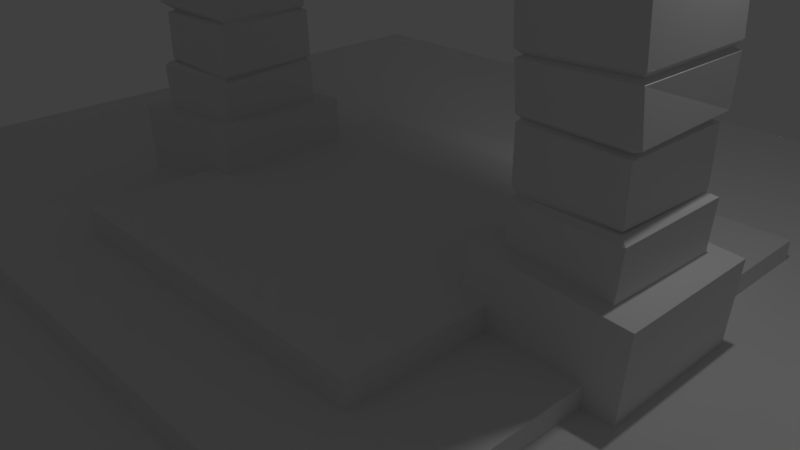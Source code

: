 # Source: gate.blend  (saved by Blender 2.78.0; exported with 4.5.12 LTS)
import bpy
from mathutils import Matrix  # noqa: F401  (used for matrix-valued properties, if any)

bpy.ops.wm.read_factory_settings(use_empty=True)
scene = bpy.context.scene
scene.name = 'Scene'

# ---- collections
col_collection_1 = bpy.data.collections.new('Collection 1'); scene.collection.children.link(col_collection_1)

# ---- world
world_world = bpy.data.worlds.new('World'); scene.world = world_world
world_world.color = (0.05088, 0.05088, 0.05088)
world_world.use_sun_shadow = False
world_world.sun_shadow_jitter_overblur = 0.0
world_world.cycles.sampling_method = 'MANUAL'

# ---- cameras
cam_camera = bpy.data.cameras.new('Camera')
cam_camera.clip_end = 100.0
cam_camera.lens = 35.0
cam_camera.sensor_width = 32.0
cam_camera.sensor_height = 18.0
cam_camera.ortho_scale = 7.314
cam_camera.dof.focus_distance = 0.0
cam_camera.dof.aperture_fstop = 128.0

# ---- lights
light_lamp = bpy.data.lights.new('Lamp', 'POINT')
light_lamp.transmission_factor = 0.0
light_lamp.cutoff_distance = 30.0
light_lamp.energy = 100.0
light_lamp.shadow_buffer_clip_start = 1.001
light_lamp.shadow_soft_size = 0.1
light_lamp.shadow_maximum_resolution = 0.006
light_lamp.use_absolute_resolution = True

# ---- meshes
me_plane = bpy.data.meshes.new('Plane')
me_plane.from_pydata([(-1.0, -1.0, 0.0), (1.0, -1.0, 0.0), (-1.0, 1.0, 0.0), (1.0, 1.0, 0.0), (-1.0, 0.0, 0.0), (0.0, -1.0, 0.0), (1.0, 0.0, 0.0), (0.0, 1.0, 0.0), (-0.25, -0.25, 0.1225), (-1.0, -0.5, 0.0), (0.5, -1.0, 0.0), (1.0, 0.5, 0.0), (-0.5, 1.0, 0.0), (-1.0, 0.5, 0.0), (-0.5, -1.0, 0.0), (1.0, -0.5, 0.0), (0.5, 1.0, 0.0), (0.25, -0.25, 0.1225), (-0.25, 0.25, 0.1225), (0.25, 0.25, 0.1225), (0.25, 0.5, 0.1225), (0.5, 0.25, 0.1225), (-0.25, 0.5, 0.1225), (-0.5, 0.25, 0.1225), (-0.25, -0.5, 0.1225), (-1.0, -0.75, 0.0), (0.75, -1.0, 0.0), (1.0, 0.75, 0.0), (-0.75, 1.0, 0.0), (-1.0, 0.25, 0.0), (-0.25, -1.0, 0.0), (1.0, -0.25, 0.0), (0.25, 1.0, 0.0), (0.0, 0.75, 0.0), (-0.5, -0.25, 0.1225), (-0.75, 0.0, 0.0), (0.25, -0.5, 0.1225), (-1.0, -0.25, 0.0), (0.25, -1.0, 0.0), (1.0, 0.25, 0.0), (-0.25, 1.0, 0.0), (-1.0, 0.75, 0.0), (-0.75, -1.0, 0.0), (1.0, -0.75, 0.0), (0.75, 1.0, 0.0), (0.5, -0.25, 0.1225), (0.0, -0.75, 0.0), (-0.25, 0.0, 0.1225), (0.75, 0.0, 0.0), (0.0, 0.25, 0.1225), (0.5, -0.75, 0.0), (0.25, 0.0, 0.1225), (0.75, -0.5, 0.0), (0.0, -0.25, 0.1225), (-0.5, -0.75, 0.0), (-0.75, -0.5, 0.0), (0.5, 0.5, 0.1225), (-0.5, 0.75, 0.0), (-0.5, 0.5, 0.1225), (-0.75, 0.5, 0.0), (-0.5, -0.5, 0.1225), (0.5, 0.75, 0.0), (0.5, -0.5, 0.1225), (0.5, 0.0, 0.1225), (0.75, 0.5, 0.0), (0.75, 0.25, 0.0), (-0.5, 0.0, 0.1225), (0.25, 0.75, 0.0), (0.0, -0.5, 0.1225), (-0.75, 0.25, 0.0), (-0.75, 0.75, 0.0), (-0.25, -0.75, 0.0), (-0.75, -0.75, 0.0), (-0.75, -0.25, 0.0), (0.75, -0.75, 0.0), (0.25, -0.75, 0.0), (0.0, 0.5, 0.1225), (0.75, -0.25, 0.0), (0.0, 0.0, 0.1225), (-0.25, 0.75, 0.0), (0.75, 0.75, 0.0), (0.0, 0.5, 0.0549), (0.0, -0.5, 0.0549), (-0.5, 0.0, 0.0549), (0.5, 0.0, 0.0549), (0.5, -0.5, 0.0549), (-0.5, -0.5, 0.0549), (-0.5, 0.5, 0.0549), (0.5, 0.5, 0.0549), (0.0, 0.75, 0.0549), (-0.75, 0.0, 0.0549), (0.0, -0.75, 0.0549), (0.75, 0.0, 0.0549), (0.5, -0.25, 0.0549), (0.5, -0.75, 0.0549), (0.25, -0.5, 0.0549), (0.75, -0.5, 0.0549), (-0.5, -0.25, 0.0549), (-0.5, -0.75, 0.0549), (-0.75, -0.5, 0.0549), (-0.25, -0.5, 0.0549), (-0.5, 0.75, 0.0549), (-0.5, 0.25, 0.0549), (-0.75, 0.5, 0.0549), (-0.25, 0.5, 0.0549), (0.5, 0.75, 0.0549), (0.5, 0.25, 0.0549), (0.25, 0.5, 0.0549), (0.75, 0.5, 0.0549), (0.75, 0.25, 0.0549), (0.25, 0.75, 0.0549), (-0.75, 0.25, 0.0549), (-0.75, 0.75, 0.0549), (-0.25, -0.75, 0.0549), (-0.75, -0.75, 0.0549), (-0.75, -0.25, 0.0549), (0.75, -0.75, 0.0549), (0.25, -0.75, 0.0549), (0.75, -0.25, 0.0549), (-0.25, 0.75, 0.0549), (0.75, 0.75, 0.0549), (-1.6, -1.0, 0.0), (-1.6, 1.0, 0.0), (-1.6, 0.0, 0.0), (-1.6, -0.5, 0.0), (-1.6, 0.5, 0.0), (-1.6, -0.75, 0.0), (-1.6, 0.25, 0.0), (-1.6, -0.25, 0.0), (-1.6, 0.75, 0.0), (1.6, -1.0, 0.0), (1.6, 1.0, 0.0), (1.6, 0.0, 0.0), (1.6, 0.5, 0.0), (1.6, -0.5, 0.0), (1.6, 0.75, 0.0), (1.6, -0.25, 0.0), (1.6, 0.25, 0.0), (1.6, -0.75, 0.0), (-1.0, 1.6, 0.0), (1.0, 1.6, 0.0), (0.0, 1.6, 0.0), (-0.5, 1.6, 0.0), (0.5, 1.6, 0.0), (-0.75, 1.6, 0.0), (0.25, 1.6, 0.0), (-0.25, 1.6, 0.0), (0.75, 1.6, 0.0), (-1.6, 1.6, 0.0), (1.6, 1.6, 0.0), (-1.0, -1.6, 0.0), (1.0, -1.6, 0.0), (0.0, -1.6, 0.0), (0.5, -1.6, 0.0), (-0.5, -1.6, 0.0), (0.75, -1.6, 0.0), (-0.25, -1.6, 0.0), (0.25, -1.6, 0.0), (-0.75, -1.6, 0.0), (-1.6, -1.6, 0.0), (1.6, -1.6, 0.0)], [], [(80, 27, 3, 44), (79, 33, 7, 40), (68, 36, 17, 53), (77, 31, 6, 48), (53, 17, 51, 78), (47, 78, 49, 18), (74, 43, 15, 52), (66, 47, 18, 23), (23, 18, 22, 58), (51, 63, 21, 19), (70, 57, 12, 28), (78, 51, 19, 49), (49, 19, 20, 76), (67, 61, 16, 32), (19, 21, 56, 20), (65, 39, 11, 64), (18, 49, 76, 22), (17, 45, 63, 51), (48, 6, 39, 65), (8, 53, 78, 47), (74, 52, 96, 116), (70, 59, 103, 112), (33, 67, 32, 7), (79, 57, 101, 119), (75, 50, 94, 117), (55, 72, 114, 99), (46, 75, 117, 91), (71, 46, 91, 113), (29, 69, 59, 13), (4, 35, 69, 29), (52, 77, 118, 96), (41, 70, 28, 2), (13, 59, 70, 41), (54, 71, 113, 98), (61, 67, 110, 105), (14, 30, 71, 54), (30, 5, 46, 71), (25, 72, 55, 9), (0, 42, 72, 25), (42, 14, 54, 72), (37, 73, 35, 4), (9, 55, 73, 37), (77, 48, 92, 118), (73, 55, 99, 115), (10, 26, 74, 50), (26, 1, 43, 74), (80, 61, 105, 120), (5, 38, 75, 46), (38, 10, 50, 75), (67, 33, 89, 110), (35, 73, 115, 90), (69, 35, 90, 111), (64, 80, 120, 108), (72, 54, 98, 114), (52, 15, 31, 77), (59, 69, 111, 103), (48, 65, 109, 92), (50, 74, 116, 94), (57, 79, 40, 12), (57, 70, 112, 101), (65, 64, 108, 109), (61, 80, 44, 16), (33, 79, 119, 89), (64, 11, 27, 80), (85, 93, 45, 62), (107, 81, 76, 20), (117, 94, 85, 95), (115, 97, 83, 90), (114, 98, 86, 99), (113, 91, 82, 100), (111, 102, 87, 103), (82, 95, 36, 68), (102, 83, 66, 23), (106, 109, 108, 88), (84, 92, 109, 106), (106, 88, 56, 21), (104, 87, 58, 22), (93, 84, 63, 45), (81, 107, 110, 89), (107, 88, 105, 110), (100, 82, 68, 24), (87, 102, 23, 58), (88, 107, 20, 56), (90, 83, 102, 111), (103, 87, 101, 112), (98, 113, 100, 86), (99, 86, 97, 115), (94, 116, 96, 85), (91, 117, 95, 82), (86, 100, 24, 60), (84, 106, 21, 63), (97, 86, 60, 34), (93, 118, 92, 84), (85, 96, 118, 93), (95, 85, 62, 36), (83, 97, 34, 66), (81, 104, 22, 76), (87, 104, 119, 101), (104, 81, 89, 119), (88, 108, 120, 105), (36, 62, 45, 17), (34, 8, 47, 66), (60, 24, 8, 34), (24, 68, 53, 8), (37, 4, 123, 128), (4, 29, 127, 123), (29, 13, 125, 127), (0, 25, 126, 121), (25, 9, 124, 126), (13, 41, 129, 125), (41, 2, 122, 129), (9, 37, 128, 124), (6, 31, 136, 132), (31, 15, 134, 136), (3, 27, 135, 131), (27, 11, 133, 135), (15, 43, 138, 134), (43, 1, 130, 138), (11, 39, 137, 133), (39, 6, 132, 137), (2, 28, 144, 139), (7, 32, 145, 141), (40, 7, 141, 146), (44, 3, 140, 147), (3, 131, 149, 140), (12, 40, 146, 142), (122, 2, 139, 148), (16, 44, 147, 143), (28, 12, 142, 144), (32, 16, 143, 145), (14, 42, 158, 154), (26, 10, 153, 155), (30, 14, 154, 156), (130, 1, 151, 160), (1, 26, 155, 151), (5, 30, 156, 152), (38, 5, 152, 157), (0, 121, 159, 150), (42, 0, 150, 158), (10, 38, 157, 153)])
me_plane.use_remesh_preserve_volume = False
me_plane.use_remesh_preserve_attributes = False
me_plane.use_mirror_vertex_groups = False
me_plane.update()
me_cube_001 = bpy.data.meshes.new('Cube.001')
me_cube_001.from_pydata([(-5.573, -1.293, -1.034), (-5.671, -1.3, 1.647), (-5.552, 1.393, -1.008), (-5.649, 1.386, 1.672), (-2.893, -1.316, -0.7162), (-2.991, -1.323, 1.964), (-2.871, 1.37, -0.6907), (-2.969, 1.363, 1.99), (-5.152, 1.109, 1.474), (-5.216, -1.016, 1.319), (-5.131, -0.9097, 3.362), (-5.112, 1.04, 3.404), (-3.339, 1.011, 1.54), (-3.44, 0.9155, 3.298), (-3.297, -0.9935, 1.597), (-3.414, -0.9468, 3.441), (-5.041, 0.9505, 3.396), (-3.286, 0.9844, 6.63), (-5.018, -0.8584, 5.205), (-5.005, 0.8876, 5.18), (-5.227, -1.022, 6.789), (-3.38, 0.8795, 5.208), (-5.182, 1.07, 6.786), (-3.474, -0.9143, 5.169), (-3.288, 1.011, 6.868), (-5.182, 1.062, 7.052), (-5.156, -0.9374, 6.886), (-5.107, 0.9692, 6.88), (-3.394, -1.049, 6.624), (-3.377, 0.9228, 6.712), (-5.235, -1.025, 7.058), (-3.425, -0.9839, 6.779), (-5.065, -0.9011, 8.777), (-5.019, 0.9332, 8.772), (-3.371, 0.9321, 8.619), (-3.401, -0.9457, 8.616), (-5.053, -0.8856, 10.52), (-5.023, 0.865, 10.52), (-3.454, 0.8437, 10.44), (-3.477, -0.8734, 10.17), (-4.981, -0.9956, 12.08), (-5.097, 0.8648, 12.03), (-4.892, -0.8982, 12.21), (-5.009, 0.7829, 12.17), (-3.293, -0.8833, 11.79), (-3.544, 0.8193, 11.93), (-3.353, 1.015, 11.73), (-3.371, -0.7966, 11.93), (-4.674, -0.9086, 13.77), (-4.808, 0.731, 13.88), (-3.385, 0.8208, 13.03), (-3.27, -0.7715, 13.0), (-4.32, -0.9212, 15.45), (-4.45, 0.7835, 15.46), (-3.015, 0.8651, 14.14), (-2.924, -0.8121, 14.08), (-4.018, 0.8782, 16.82), (-3.869, -1.058, 16.76), (-3.721, -0.8664, 16.87), (-3.736, 0.7996, 16.88), (-2.546, -0.8572, 14.77), (-2.626, 0.7213, 15.01), (-2.675, 0.8998, 14.84), (-2.564, -0.741, 14.99), (-0.9679, 0.7828, 16.45), (-1.562, 1.024, 19.44), (-3.183, -0.8632, 17.68), (-3.166, 0.809, 17.63), (-1.125, -0.9172, 16.71), (-2.322, 0.7321, 15.62), (-1.643, -0.9821, 19.62), (-2.286, -0.8165, 15.6), (-1.586, -0.9224, 16.28), (-1.52, 0.761, 16.2), (-2.425, -0.8874, 18.78), (-2.376, 0.8969, 18.58), (-2.283, 0.987, 18.81), (-1.686, 0.677, 16.2), (-2.322, -0.9634, 19.01), (-1.724, -0.7755, 16.27), (-1.925, -0.9628, 19.46), (-1.204, -0.9186, 16.66), (-1.703, -0.8408, 19.3), (-1.68, 0.8964, 19.18), (-1.889, 1.0, 19.25), (-1.134, 0.689, 16.69), (-1.208, 0.7691, 16.46), (-1.193, -0.8657, 16.79), (-0.6916, -0.9282, 16.85), (-0.642, 0.7958, 16.67), (-0.8398, -0.803, 19.93), (-0.8678, 0.9393, 19.65), (-1.03, 1.044, 19.77), (-0.5996, 0.7161, 16.9), (-1.05, -0.9981, 20.0), (-0.5988, -1.054, 17.2), (-5.28, -1.013, 3.246), (-5.231, 1.109, 3.25), (-3.342, 1.013, 3.208), (-3.34, -0.9903, 3.298), (-5.139, -0.9459, 3.49), (-5.1, 0.9879, 3.483), (-3.342, 0.9498, 3.493), (-3.35, -0.9843, 3.532), (-5.142, -0.9434, 5.118), (-5.102, 0.9904, 5.112), (-3.345, 0.9523, 5.121), (-3.384, -0.9815, 5.13), (-5.229, -0.9772, 5.428), (-5.244, 1.046, 5.425), (-3.333, 0.9549, 5.329), (-3.44, -0.9566, 5.265), (-3.411, -1.076, 6.875), (-0.000696, -1.144, 20.66), (0.00112, 1.319, 20.34), (-8.523e-05, 1.029, 16.45), (-6.291e-05, -1.167, 16.74), (-5.19, -1.025, 8.573), (-5.137, 1.063, 8.567), (-3.242, 1.012, 8.383), (-3.366, -1.075, 8.39), (-5.154, -0.9702, 9.023), (-5.104, 0.993, 9.02), (-3.309, 1.093, 8.89), (-3.378, -1.018, 8.734), (-5.152, -0.9692, 10.34), (-5.101, 0.994, 10.34), (-3.308, 0.9643, 10.31), (-3.337, -1.017, 10.03), (-5.082, -1.011, 10.73), (-5.1, 0.8483, 10.69), (-3.372, 0.9982, 10.67), (-3.363, -0.8993, 10.44), (-4.898, -1.032, 12.45), (-5.027, 0.7948, 12.4), (-3.458, 0.9038, 12.05), (-3.328, -0.859, 12.09), (-4.773, -1.026, 13.66), (-4.902, 0.815, 13.61), (-3.32, 0.9247, 12.88), (-3.19, -0.8381, 12.91), (-4.748, -1.055, 14.07), (-4.894, 0.8549, 14.09), (-3.281, 0.9756, 13.06), (-3.137, -0.9344, 13.03), (-4.447, -1.034, 15.32), (-4.592, 0.8761, 15.33), (-3.019, 0.998, 13.89), (-2.875, -0.9119, 13.86), (-4.3, -1.041, 15.77), (-4.46, 0.9219, 15.83), (-2.907, 0.9461, 14.19), (-2.769, -0.8982, 14.11), (-3.683, -1.003, 17.08), (-3.699, 0.8672, 17.08), (-2.484, 0.7824, 15.05), (-2.48, -0.8209, 15.07), (-3.354, -1.005, 17.79), (-3.371, 0.9437, 17.79), (-2.277, 0.8537, 15.39), (-2.266, -0.9, 15.38), (-3.223, -1.017, 17.99), (-3.16, 1.018, 17.97), (-2.139, 0.9118, 15.49), (-2.132, -0.9008, 15.5), (-2.631, -1.032, 18.82), (-2.574, 1.027, 18.56), (-1.697, 0.9197, 15.93), (-1.69, -0.8929, 15.93), (-0.8439, 1.281, 20.34), (-0.3984, 0.9989, 16.42), (-0.4675, -1.164, 16.71), (-0.7968, -1.154, 20.66)], [], [(0, 1, 3, 2), (2, 3, 7, 6), (6, 7, 5, 4), (4, 5, 1, 0), (2, 6, 4, 0), (7, 3, 1, 5), (96, 10, 11, 97), (97, 11, 13, 98), (98, 13, 15, 99), (99, 15, 10, 96), (8, 12, 14, 9), (13, 11, 10, 15), (104, 18, 19, 105), (105, 19, 21, 106), (106, 21, 23, 107), (107, 23, 18, 104), (16, 13, 15, 10), (21, 19, 18, 23), (20, 26, 27, 22), (22, 27, 29, 17), (17, 29, 31, 28), (28, 31, 26, 20), (111, 28, 20, 108), (29, 27, 26, 31), (117, 32, 33, 118), (118, 33, 34, 119), (119, 34, 35, 120), (120, 35, 32, 117), (34, 33, 32, 35), (125, 36, 37, 126), (126, 37, 38, 127), (127, 38, 39, 128), (128, 39, 36, 125), (38, 37, 36, 39), (40, 42, 43, 41), (41, 43, 45, 46), (46, 45, 47, 44), (44, 47, 42, 40), (132, 44, 40, 129), (45, 43, 42, 47), (137, 48, 49, 138), (138, 49, 50, 139), (139, 50, 51, 140), (140, 51, 48, 137), (50, 49, 48, 51), (145, 52, 53, 146), (146, 53, 54, 147), (147, 54, 55, 148), (148, 55, 52, 145), (54, 53, 52, 55), (57, 58, 59, 56), (56, 59, 61, 62), (62, 61, 63, 60), (60, 63, 58, 57), (152, 60, 57, 149), (61, 59, 58, 63), (157, 66, 67, 158), (158, 67, 69, 159), (159, 69, 71, 160), (160, 71, 66, 157), (77, 73, 72, 79), (69, 67, 66, 71), (165, 74, 75, 166), (166, 75, 77, 167), (167, 77, 79, 168), (168, 79, 74, 165), (79, 72, 78, 74), (77, 75, 74, 79), (80, 82, 83, 84), (84, 83, 85, 86), (86, 85, 87, 81), (81, 87, 82, 80), (72, 81, 80, 78), (85, 83, 82, 87), (94, 90, 91, 92), (92, 91, 93, 89), (89, 93, 95, 88), (88, 95, 90, 94), (68, 88, 94, 70), (93, 91, 90, 95), (14, 99, 96, 9), (12, 98, 99, 14), (8, 97, 98, 12), (9, 96, 97, 8), (15, 103, 100, 10), (13, 102, 103, 15), (16, 101, 102, 13), (10, 100, 101, 16), (103, 107, 104, 100), (102, 106, 107, 103), (101, 105, 106, 102), (100, 104, 105, 101), (23, 111, 108, 18), (21, 110, 111, 23), (19, 109, 110, 21), (18, 108, 109, 19), (110, 17, 28, 111), (109, 22, 17, 110), (108, 20, 22, 109), (31, 112, 30, 26), (29, 24, 112, 31), (27, 25, 24, 29), (26, 30, 25, 27), (171, 116, 113, 172), (170, 115, 116, 171), (169, 114, 115, 170), (172, 113, 114, 169), (112, 120, 117, 30), (24, 119, 120, 112), (25, 118, 119, 24), (30, 117, 118, 25), (35, 124, 121, 32), (34, 123, 124, 35), (33, 122, 123, 34), (32, 121, 122, 33), (124, 128, 125, 121), (123, 127, 128, 124), (122, 126, 127, 123), (121, 125, 126, 122), (39, 132, 129, 36), (38, 131, 132, 39), (37, 130, 131, 38), (36, 129, 130, 37), (131, 46, 44, 132), (130, 41, 46, 131), (129, 40, 41, 130), (47, 136, 133, 42), (45, 135, 136, 47), (43, 134, 135, 45), (42, 133, 134, 43), (136, 140, 137, 133), (135, 139, 140, 136), (134, 138, 139, 135), (133, 137, 138, 134), (51, 144, 141, 48), (50, 143, 144, 51), (49, 142, 143, 50), (48, 141, 142, 49), (144, 148, 145, 141), (143, 147, 148, 144), (142, 146, 147, 143), (141, 145, 146, 142), (55, 152, 149, 52), (54, 151, 152, 55), (53, 150, 151, 54), (52, 149, 150, 53), (151, 62, 60, 152), (150, 56, 62, 151), (149, 57, 56, 150), (63, 156, 153, 58), (61, 155, 156, 63), (59, 154, 155, 61), (58, 153, 154, 59), (156, 160, 157, 153), (155, 159, 160, 156), (154, 158, 159, 155), (153, 157, 158, 154), (71, 164, 161, 66), (69, 163, 164, 71), (67, 162, 163, 69), (66, 161, 162, 67), (164, 168, 165, 161), (163, 167, 168, 164), (162, 166, 167, 163), (161, 165, 166, 162), (75, 76, 73, 77), (74, 78, 76, 75), (73, 86, 81, 72), (76, 84, 86, 73), (78, 80, 84, 76), (87, 68, 70, 82), (85, 64, 68, 87), (83, 65, 64, 85), (82, 70, 65, 83), (64, 89, 88, 68), (65, 92, 89, 64), (70, 94, 92, 65), (90, 172, 169, 91), (91, 169, 170, 93), (93, 170, 171, 95), (95, 171, 172, 90)])
me_cube_001.use_remesh_preserve_volume = False
me_cube_001.use_remesh_preserve_attributes = False
me_cube_001.use_mirror_vertex_groups = False
me_cube_001.update()

# ---- objects
ob_plane = bpy.data.objects.new('Plane', me_plane)
ob_gate = bpy.data.objects.new('Gate', me_cube_001)
ob_lamp = bpy.data.objects.new('Lamp', light_lamp)
ob_camera = bpy.data.objects.new('Camera', cam_camera)

# ---- transforms, parenting, visibility, modifiers, constraints
ob_plane.location = (0.0, 0.0, 0.0)
ob_plane.scale = (5.0, 5.0, 5.0)
ob_plane.lineart.crease_threshold = 0.0
ob_gate.location = (-0.01698, 0.4061, 0.407)
ob_gate.rotation_euler = (-0.00511, -0.00413, -3.134)
ob_gate.scale = (0.7462, 0.7462, 0.4136)
ob_gate.lineart.crease_threshold = 0.0
_m = ob_gate.modifiers.new('Mirror', 'MIRROR')
_m.use_mirror_vertex_groups = False
ob_lamp.location = (4.076, 1.005, 5.904)
ob_lamp.rotation_euler = (0.6503, 0.05522, 1.866)
ob_lamp.lock_rotations_4d = False
ob_lamp.empty_display_type = 'ARROWS'
ob_lamp.color = (0.0, 0.0, 0.0, 0.0)
ob_lamp.lineart.crease_threshold = 0.0
ob_camera.location = (7.481, -6.508, 5.344)
ob_camera.rotation_euler = (1.109, 0.0, 0.8149)
ob_camera.lock_rotations_4d = False
ob_camera.empty_display_type = 'ARROWS'
ob_camera.color = (0.0, 0.0, 0.0, 0.0)
ob_camera.display_type = 'WIRE'
ob_camera.lineart.crease_threshold = 0.0

# ---- collection membership
col_collection_1.objects.link(ob_plane)
col_collection_1.objects.link(ob_gate)
col_collection_1.objects.link(ob_lamp)
col_collection_1.objects.link(ob_camera)

# ---- scene / render settings (as saved in the file)
scene.camera = ob_camera
scene.frame_start = 1; scene.frame_end = 250; scene.frame_set(1)
scene.render.engine = 'BLENDER_EEVEE_NEXT'
scene.render.resolution_percentage = 50
scene.render.dither_intensity = 0.0
scene.cycles.use_denoising = False
scene.cycles.samples = 128
scene.cycles.sampling_pattern = 'TABULATED_SOBOL'
scene.cycles.light_sampling_threshold = 0.0
scene.cycles.use_adaptive_sampling = False
scene.cycles.use_light_tree = False
scene.cycles.blur_glossy = 0.0
scene.cycles.sample_clamp_indirect = 0.0
scene.view_settings.view_transform = 'Standard'
bpy.context.view_layer.update()
